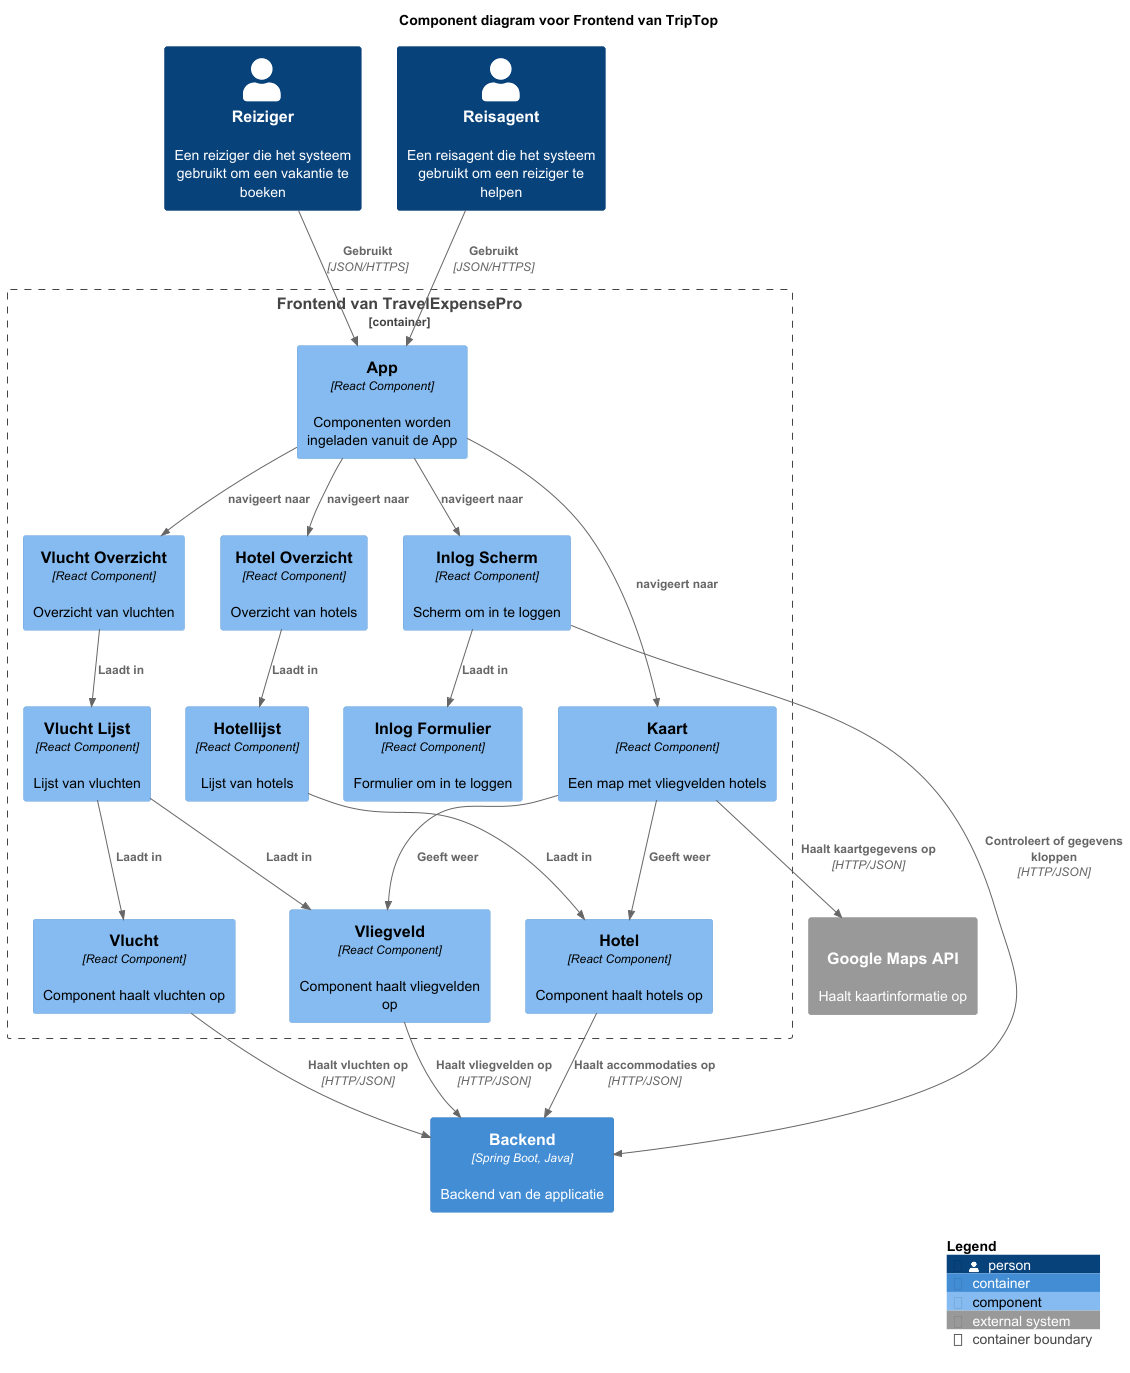

The diagram above was rendered by PlantUML. Its source (embedded in the PNG):
@startuml
!include https://raw.githubusercontent.com/plantuml-stdlib/C4-PlantUML/master/C4_Component.puml
' uncomment the following line and comment the first to use locally
' !include C4_Component.puml

LAYOUT_WITH_LEGEND()

title Component diagram voor Frontend van TripTop

Person(Reiziger, "Reiziger", "Een reiziger die het systeem gebruikt om een vakantie te boeken")
Person(Reisagent, "Reisagent", "Een reisagent die het systeem gebruikt om een reiziger te helpen")

Container_Boundary(api, "Frontend van TravelExpensePro") {
    Component(App, "App", "React Component", "Componenten worden ingeladen vanuit de App")
    Component(InlogScherm, "Inlog Scherm", "React Component", "Scherm om in te loggen")
    Component(InlogFormulier, "Inlog Formulier", "React Component", "Formulier om in te loggen")
    Component(Kaart, "Kaart", "React Component", "Een map met vliegvelden hotels")
    Component(HotelOverzicht, "Hotel Overzicht", "React Component", "Overzicht van hotels")
    Component(HotelLijst, "Hotellijst", "React Component", "Lijst van hotels")
    Component(Hotel, "Hotel", "React Component", "Component haalt hotels op")
    Component(VluchtOverzicht, "Vlucht Overzicht", "React Component", "Overzicht van vluchten")
    Component(VluchtLijst, "Vlucht Lijst", "React Component", "Lijst van vluchten")
    Component(Vlucht, "Vlucht", "React Component", "Component haalt vluchten op")
    Component(Vliegveld, "Vliegveld", "React Component", "Component haalt vliegvelden op")

    Rel(Reiziger, App, "Gebruikt", "JSON/HTTPS")
    Rel(Reisagent, App, "Gebruikt", "JSON/HTTPS")
    Rel(App, InlogScherm, "navigeert naar")
    Rel(App, Kaart, "navigeert naar")
    Rel(App, HotelOverzicht, "navigeert naar")
    Rel(InlogScherm, InlogFormulier, "Laadt in")
    Rel(HotelOverzicht, HotelLijst, "Laadt in")
    Rel(HotelLijst, Hotel, "Laadt in")
    Rel(Kaart, Hotel, "Geeft weer")
    Rel(Kaart, Vliegveld, "Geeft weer")
    Rel(App, VluchtOverzicht, "navigeert naar")
    Rel(VluchtOverzicht, VluchtLijst, "Laadt in")
    Rel(VluchtLijst, Vlucht, "Laadt in")
    Rel(VluchtLijst, Vliegveld, "Laadt in")
}

Container(backend, "Backend", "Spring Boot, Java", "Backend van de applicatie")
System_Ext(GoogleMapsAPI, "Google Maps API", "Haalt kaartinformatie op", "HTTP/JSON")
Rel(InlogScherm, backend, "Controleert of gegevens kloppen", "HTTP/JSON")
Rel(Hotel, backend, "Haalt accommodaties op", "HTTP/JSON")
Rel(Vlucht, backend, "Haalt vluchten op", "HTTP/JSON")
Rel(Vliegveld, backend, "Haalt vliegvelden op", "HTTP/JSON")
Rel(Kaart, GoogleMapsAPI, "Haalt kaartgegevens op", "HTTP/JSON")
SHOW_LEGEND()
@enduml